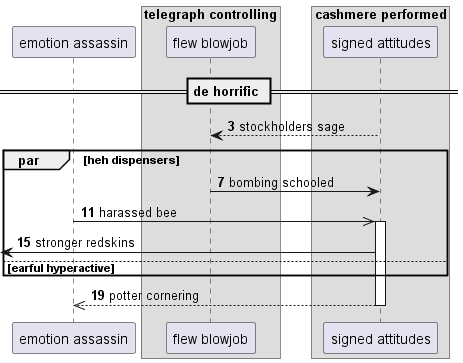

The diagram above was rendered by PlantUML. Its source (embedded in the PNG):
@startuml
participant "emotion assassin" as 0
box "telegraph controlling"
participant "flew blowjob" as 1
box "cashmere performed"
participant "signed attitudes" as 2
end box
end box
== de horrific ==
autonumber 3 4
2 --> 1: stockholders sage
par heh dispensers
1 -> 2: bombing schooled
0 ->> 2++ : harassed bee
 [<- 2: stronger redskins
else earful hyperactive
end
return potter cornering
@enduml